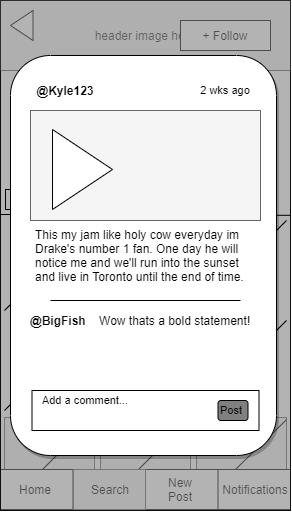

The diagram above was exported from draw.io. Its source (the exported page's mxGraphModel, read from the mxfile embedded in the PNG):
<mxGraphModel dx="1038" dy="556" grid="1" gridSize="10" guides="1" tooltips="1" connect="1" arrows="1" fold="1" page="1" pageScale="1" pageWidth="850" pageHeight="1100" math="0" shadow="0">
  <root>
    <mxCell id="-T42FexJ0I2w0xO4uNtG-0" />
    <mxCell id="-T42FexJ0I2w0xO4uNtG-1" parent="-T42FexJ0I2w0xO4uNtG-0" />
    <mxCell id="-T42FexJ0I2w0xO4uNtG-12" value="" style="whiteSpace=wrap;html=1;aspect=fixed;fillColor=#f5f5f5;strokeColor=#666666;fontColor=#333333;" vertex="1" parent="-T42FexJ0I2w0xO4uNtG-1">
      <mxGeometry x="54" y="270" width="90" height="90" as="geometry" />
    </mxCell>
    <mxCell id="-T42FexJ0I2w0xO4uNtG-14" value="" style="whiteSpace=wrap;html=1;aspect=fixed;fillColor=#f5f5f5;strokeColor=#666666;fontColor=#333333;" vertex="1" parent="-T42FexJ0I2w0xO4uNtG-1">
      <mxGeometry x="246" y="270" width="90" height="90" as="geometry" />
    </mxCell>
    <mxCell id="-T42FexJ0I2w0xO4uNtG-11" value="" style="whiteSpace=wrap;html=1;aspect=fixed;fillColor=#f5f5f5;strokeColor=#666666;fontColor=#333333;" vertex="1" parent="-T42FexJ0I2w0xO4uNtG-1">
      <mxGeometry x="246" y="370" width="90" height="90" as="geometry" />
    </mxCell>
    <mxCell id="-T42FexJ0I2w0xO4uNtG-2" value="" style="rounded=0;whiteSpace=wrap;html=1;" vertex="1" parent="-T42FexJ0I2w0xO4uNtG-1">
      <mxGeometry x="50" y="50" width="290" height="510" as="geometry" />
    </mxCell>
    <mxCell id="-T42FexJ0I2w0xO4uNtG-3" value="header image here" style="rounded=0;whiteSpace=wrap;html=1;strokeColor=#666666;fillColor=#f5f5f5;fontColor=#333333;" vertex="1" parent="-T42FexJ0I2w0xO4uNtG-1">
      <mxGeometry x="50" y="50" width="290" height="70" as="geometry" />
    </mxCell>
    <mxCell id="-T42FexJ0I2w0xO4uNtG-6" value="" style="whiteSpace=wrap;html=1;aspect=fixed;fillColor=#f5f5f5;strokeColor=#666666;fontColor=#333333;" vertex="1" parent="-T42FexJ0I2w0xO4uNtG-1">
      <mxGeometry x="54" y="467" width="90" height="90" as="geometry" />
    </mxCell>
    <mxCell id="-T42FexJ0I2w0xO4uNtG-7" value="" style="whiteSpace=wrap;html=1;aspect=fixed;fillColor=#f5f5f5;strokeColor=#666666;fontColor=#333333;" vertex="1" parent="-T42FexJ0I2w0xO4uNtG-1">
      <mxGeometry x="150" y="467" width="90" height="90" as="geometry" />
    </mxCell>
    <mxCell id="-T42FexJ0I2w0xO4uNtG-8" value="" style="whiteSpace=wrap;html=1;aspect=fixed;fillColor=#f5f5f5;strokeColor=#666666;fontColor=#333333;" vertex="1" parent="-T42FexJ0I2w0xO4uNtG-1">
      <mxGeometry x="246" y="467" width="90" height="90" as="geometry" />
    </mxCell>
    <mxCell id="-T42FexJ0I2w0xO4uNtG-25" value="" style="endArrow=none;html=1;exitX=0;exitY=1;exitDx=0;exitDy=0;entryX=1;entryY=0;entryDx=0;entryDy=0;" edge="1" parent="-T42FexJ0I2w0xO4uNtG-1" source="-T42FexJ0I2w0xO4uNtG-6" target="-T42FexJ0I2w0xO4uNtG-6">
      <mxGeometry width="50" height="50" relative="1" as="geometry">
        <mxPoint x="70" y="540" as="sourcePoint" />
        <mxPoint x="120" y="490" as="targetPoint" />
      </mxGeometry>
    </mxCell>
    <mxCell id="-T42FexJ0I2w0xO4uNtG-26" value="" style="endArrow=none;html=1;exitX=0;exitY=1;exitDx=0;exitDy=0;entryX=1;entryY=0;entryDx=0;entryDy=0;" edge="1" parent="-T42FexJ0I2w0xO4uNtG-1" source="-T42FexJ0I2w0xO4uNtG-7" target="-T42FexJ0I2w0xO4uNtG-7">
      <mxGeometry width="50" height="50" relative="1" as="geometry">
        <mxPoint x="170" y="550" as="sourcePoint" />
        <mxPoint x="220" y="500" as="targetPoint" />
      </mxGeometry>
    </mxCell>
    <mxCell id="-T42FexJ0I2w0xO4uNtG-28" value="" style="endArrow=none;html=1;exitX=0;exitY=1;exitDx=0;exitDy=0;entryX=0.986;entryY=0.822;entryDx=0;entryDy=0;entryPerimeter=0;" edge="1" parent="-T42FexJ0I2w0xO4uNtG-1" source="-T42FexJ0I2w0xO4uNtG-8" target="-T42FexJ0I2w0xO4uNtG-2">
      <mxGeometry width="50" height="50" relative="1" as="geometry">
        <mxPoint x="260" y="550" as="sourcePoint" />
        <mxPoint x="330" y="472" as="targetPoint" />
      </mxGeometry>
    </mxCell>
    <mxCell id="-T42FexJ0I2w0xO4uNtG-30" value="+ Follow" style="rounded=0;whiteSpace=wrap;html=1;" vertex="1" parent="-T42FexJ0I2w0xO4uNtG-1">
      <mxGeometry x="230" y="70" width="90" height="30" as="geometry" />
    </mxCell>
    <mxCell id="-T42FexJ0I2w0xO4uNtG-31" value="" style="triangle;whiteSpace=wrap;html=1;strokeColor=#000000;rotation=-180;" vertex="1" parent="-T42FexJ0I2w0xO4uNtG-1">
      <mxGeometry x="60" y="60" width="22.5" height="30" as="geometry" />
    </mxCell>
    <mxCell id="-T42FexJ0I2w0xO4uNtG-32" style="edgeStyle=none;rounded=0;orthogonalLoop=1;jettySize=auto;html=1;exitX=0.25;exitY=1;exitDx=0;exitDy=0;" edge="1" parent="-T42FexJ0I2w0xO4uNtG-1">
      <mxGeometry relative="1" as="geometry">
        <mxPoint x="117.5" y="556" as="sourcePoint" />
        <mxPoint x="117.5" y="556" as="targetPoint" />
      </mxGeometry>
    </mxCell>
    <mxCell id="-T42FexJ0I2w0xO4uNtG-33" style="edgeStyle=none;rounded=0;orthogonalLoop=1;jettySize=auto;html=1;exitX=0.25;exitY=1;exitDx=0;exitDy=0;" edge="1" parent="-T42FexJ0I2w0xO4uNtG-1">
      <mxGeometry relative="1" as="geometry">
        <mxPoint x="117.5" y="556" as="sourcePoint" />
        <mxPoint x="117.5" y="556" as="targetPoint" />
      </mxGeometry>
    </mxCell>
    <mxCell id="-T42FexJ0I2w0xO4uNtG-34" value="" style="rounded=0;whiteSpace=wrap;html=1;strokeColor=#000000;fillColor=#ffffff;" vertex="1" parent="-T42FexJ0I2w0xO4uNtG-1">
      <mxGeometry x="50" y="519" width="290" height="40" as="geometry" />
    </mxCell>
    <mxCell id="-T42FexJ0I2w0xO4uNtG-35" style="edgeStyle=none;rounded=0;orthogonalLoop=1;jettySize=auto;html=1;exitX=0.25;exitY=1;exitDx=0;exitDy=0;" edge="1" parent="-T42FexJ0I2w0xO4uNtG-1">
      <mxGeometry relative="1" as="geometry">
        <mxPoint x="122.5" y="559" as="sourcePoint" />
        <mxPoint x="122.5" y="559" as="targetPoint" />
      </mxGeometry>
    </mxCell>
    <mxCell id="-T42FexJ0I2w0xO4uNtG-36" style="edgeStyle=none;rounded=0;orthogonalLoop=1;jettySize=auto;html=1;exitX=0.25;exitY=1;exitDx=0;exitDy=0;" edge="1" parent="-T42FexJ0I2w0xO4uNtG-1">
      <mxGeometry relative="1" as="geometry">
        <mxPoint x="122.5" y="559" as="sourcePoint" />
        <mxPoint x="122.5" y="559" as="targetPoint" />
      </mxGeometry>
    </mxCell>
    <mxCell id="-T42FexJ0I2w0xO4uNtG-37" value="" style="endArrow=none;html=1;exitX=0.25;exitY=1;exitDx=0;exitDy=0;entryX=0.25;entryY=1;entryDx=0;entryDy=0;" edge="1" parent="-T42FexJ0I2w0xO4uNtG-1">
      <mxGeometry width="50" height="50" relative="1" as="geometry">
        <mxPoint x="122.5" y="519" as="sourcePoint" />
        <mxPoint x="122.5" y="559" as="targetPoint" />
      </mxGeometry>
    </mxCell>
    <mxCell id="-T42FexJ0I2w0xO4uNtG-38" value="" style="endArrow=none;html=1;exitX=0.5;exitY=1;exitDx=0;exitDy=0;entryX=0.5;entryY=1;entryDx=0;entryDy=0;" edge="1" parent="-T42FexJ0I2w0xO4uNtG-1">
      <mxGeometry width="50" height="50" relative="1" as="geometry">
        <mxPoint x="195" y="519" as="sourcePoint" />
        <mxPoint x="195" y="559" as="targetPoint" />
      </mxGeometry>
    </mxCell>
    <mxCell id="-T42FexJ0I2w0xO4uNtG-39" value="" style="endArrow=none;html=1;exitX=0.75;exitY=1;exitDx=0;exitDy=0;entryX=0.75;entryY=1;entryDx=0;entryDy=0;" edge="1" parent="-T42FexJ0I2w0xO4uNtG-1">
      <mxGeometry width="50" height="50" relative="1" as="geometry">
        <mxPoint x="267.5" y="519" as="sourcePoint" />
        <mxPoint x="267.5" y="559" as="targetPoint" />
      </mxGeometry>
    </mxCell>
    <mxCell id="-T42FexJ0I2w0xO4uNtG-40" value="Home" style="text;html=1;strokeColor=none;fillColor=none;align=center;verticalAlign=middle;whiteSpace=wrap;rounded=0;" vertex="1" parent="-T42FexJ0I2w0xO4uNtG-1">
      <mxGeometry x="60" y="529" width="50" height="20" as="geometry" />
    </mxCell>
    <mxCell id="-T42FexJ0I2w0xO4uNtG-41" value="&lt;div&gt;New Post&lt;/div&gt;" style="text;html=1;strokeColor=none;fillColor=none;align=center;verticalAlign=middle;whiteSpace=wrap;rounded=0;" vertex="1" parent="-T42FexJ0I2w0xO4uNtG-1">
      <mxGeometry x="205" y="529" width="50" height="20" as="geometry" />
    </mxCell>
    <mxCell id="-T42FexJ0I2w0xO4uNtG-42" value="Notifications" style="text;html=1;strokeColor=none;fillColor=none;align=center;verticalAlign=middle;whiteSpace=wrap;rounded=0;" vertex="1" parent="-T42FexJ0I2w0xO4uNtG-1">
      <mxGeometry x="280" y="529" width="50" height="20" as="geometry" />
    </mxCell>
    <mxCell id="-T42FexJ0I2w0xO4uNtG-43" value="" style="rounded=0;whiteSpace=wrap;html=1;fillColor=#f5f5f5;strokeColor=#666666;fontColor=#333333;" vertex="1" parent="-T42FexJ0I2w0xO4uNtG-1">
      <mxGeometry x="123" y="519" width="72" height="40" as="geometry" />
    </mxCell>
    <mxCell id="-T42FexJ0I2w0xO4uNtG-44" value="Search" style="text;html=1;strokeColor=none;fillColor=none;align=center;verticalAlign=middle;whiteSpace=wrap;rounded=0;" vertex="1" parent="-T42FexJ0I2w0xO4uNtG-1">
      <mxGeometry x="135" y="529" width="50" height="20" as="geometry" />
    </mxCell>
    <mxCell id="G3E8kCGatQgX3IGMge84-19" value="" style="rounded=0;whiteSpace=wrap;html=1;shadow=0;glass=0;comic=0;fillColor=#808080;fontSize=11;align=left;opacity=60;" vertex="1" parent="-T42FexJ0I2w0xO4uNtG-1">
      <mxGeometry x="50" y="50" width="290" height="510" as="geometry" />
    </mxCell>
    <mxCell id="-T42FexJ0I2w0xO4uNtG-4" value="Profile Icon" style="ellipse;whiteSpace=wrap;html=1;aspect=fixed;" vertex="1" parent="-T42FexJ0I2w0xO4uNtG-1">
      <mxGeometry x="60" y="130" width="70" height="70" as="geometry" />
    </mxCell>
    <mxCell id="-T42FexJ0I2w0xO4uNtG-5" value="" style="endArrow=none;html=1;exitX=0.999;exitY=0.433;exitDx=0;exitDy=0;exitPerimeter=0;" edge="1" parent="-T42FexJ0I2w0xO4uNtG-1">
      <mxGeometry width="50" height="50" relative="1" as="geometry">
        <mxPoint x="339.71000000000004" y="264.8299999999999" as="sourcePoint" />
        <mxPoint x="50" y="264" as="targetPoint" />
      </mxGeometry>
    </mxCell>
    <mxCell id="-T42FexJ0I2w0xO4uNtG-10" value="" style="whiteSpace=wrap;html=1;aspect=fixed;fillColor=#f5f5f5;strokeColor=#666666;fontColor=#333333;" vertex="1" parent="-T42FexJ0I2w0xO4uNtG-1">
      <mxGeometry x="150" y="370" width="90" height="90" as="geometry" />
    </mxCell>
    <mxCell id="-T42FexJ0I2w0xO4uNtG-13" value="" style="whiteSpace=wrap;html=1;aspect=fixed;fillColor=#f5f5f5;strokeColor=#666666;fontColor=#333333;" vertex="1" parent="-T42FexJ0I2w0xO4uNtG-1">
      <mxGeometry x="150" y="270" width="90" height="90" as="geometry" />
    </mxCell>
    <mxCell id="-T42FexJ0I2w0xO4uNtG-15" value="Following 227" style="text;html=1;align=center;verticalAlign=middle;whiteSpace=wrap;rounded=0;strokeColor=#000000;" vertex="1" parent="-T42FexJ0I2w0xO4uNtG-1">
      <mxGeometry x="55" y="239" width="100" height="20" as="geometry" />
    </mxCell>
    <mxCell id="-T42FexJ0I2w0xO4uNtG-16" value="Followers 1034" style="text;html=1;align=center;verticalAlign=middle;whiteSpace=wrap;rounded=0;strokeColor=#000000;" vertex="1" parent="-T42FexJ0I2w0xO4uNtG-1">
      <mxGeometry x="162" y="239" width="96" height="20" as="geometry" />
    </mxCell>
    <mxCell id="-T42FexJ0I2w0xO4uNtG-17" value="&lt;h1&gt;Kanye West&lt;/h1&gt;&lt;p&gt;Lorem ipsum dolor sit amet, consectetur adipisicing elit, sed do eiusmod tempor incididunt.&lt;/p&gt;" style="text;html=1;strokeColor=none;fillColor=none;spacing=5;spacingTop=-20;whiteSpace=wrap;overflow=hidden;rounded=0;" vertex="1" parent="-T42FexJ0I2w0xO4uNtG-1">
      <mxGeometry x="140" y="130" width="190" height="100" as="geometry" />
    </mxCell>
    <mxCell id="-T42FexJ0I2w0xO4uNtG-18" value="@kanyeisthebest" style="text;html=1;strokeColor=none;fillColor=none;align=center;verticalAlign=middle;whiteSpace=wrap;rounded=0;" vertex="1" parent="-T42FexJ0I2w0xO4uNtG-1">
      <mxGeometry x="170" y="160" width="40" height="20" as="geometry" />
    </mxCell>
    <mxCell id="-T42FexJ0I2w0xO4uNtG-19" value="Harmonies" style="text;html=1;align=center;verticalAlign=middle;whiteSpace=wrap;rounded=0;strokeColor=#000000;" vertex="1" parent="-T42FexJ0I2w0xO4uNtG-1">
      <mxGeometry x="265" y="239" width="60" height="20" as="geometry" />
    </mxCell>
    <mxCell id="-T42FexJ0I2w0xO4uNtG-20" value="" style="endArrow=none;html=1;exitX=0;exitY=1;exitDx=0;exitDy=0;entryX=1;entryY=0;entryDx=0;entryDy=0;" edge="1" parent="-T42FexJ0I2w0xO4uNtG-1" source="-T42FexJ0I2w0xO4uNtG-12" target="-T42FexJ0I2w0xO4uNtG-12">
      <mxGeometry width="50" height="50" relative="1" as="geometry">
        <mxPoint x="280" y="350" as="sourcePoint" />
        <mxPoint x="330" y="300" as="targetPoint" />
      </mxGeometry>
    </mxCell>
    <mxCell id="-T42FexJ0I2w0xO4uNtG-21" value="" style="endArrow=none;html=1;entryX=1;entryY=0;entryDx=0;entryDy=0;exitX=0;exitY=1;exitDx=0;exitDy=0;" edge="1" parent="-T42FexJ0I2w0xO4uNtG-1">
      <mxGeometry width="50" height="50" relative="1" as="geometry">
        <mxPoint x="54" y="460" as="sourcePoint" />
        <mxPoint x="144" y="370" as="targetPoint" />
      </mxGeometry>
    </mxCell>
    <mxCell id="-T42FexJ0I2w0xO4uNtG-22" value="" style="endArrow=none;html=1;entryX=1;entryY=0;entryDx=0;entryDy=0;exitX=0;exitY=1;exitDx=0;exitDy=0;" edge="1" parent="-T42FexJ0I2w0xO4uNtG-1" source="-T42FexJ0I2w0xO4uNtG-13" target="-T42FexJ0I2w0xO4uNtG-13">
      <mxGeometry width="50" height="50" relative="1" as="geometry">
        <mxPoint x="150" y="360" as="sourcePoint" />
        <mxPoint x="200" y="310" as="targetPoint" />
      </mxGeometry>
    </mxCell>
    <mxCell id="-T42FexJ0I2w0xO4uNtG-23" value="" style="endArrow=none;html=1;entryX=1;entryY=0;entryDx=0;entryDy=0;" edge="1" parent="-T42FexJ0I2w0xO4uNtG-1" target="-T42FexJ0I2w0xO4uNtG-10">
      <mxGeometry width="50" height="50" relative="1" as="geometry">
        <mxPoint x="150" y="460" as="sourcePoint" />
        <mxPoint x="200" y="410" as="targetPoint" />
      </mxGeometry>
    </mxCell>
    <mxCell id="-T42FexJ0I2w0xO4uNtG-24" value="" style="endArrow=none;html=1;exitX=0;exitY=1;exitDx=0;exitDy=0;entryX=1;entryY=0;entryDx=0;entryDy=0;" edge="1" parent="-T42FexJ0I2w0xO4uNtG-1" source="-T42FexJ0I2w0xO4uNtG-14" target="-T42FexJ0I2w0xO4uNtG-14">
      <mxGeometry width="50" height="50" relative="1" as="geometry">
        <mxPoint x="280" y="330" as="sourcePoint" />
        <mxPoint x="330" y="280" as="targetPoint" />
      </mxGeometry>
    </mxCell>
    <mxCell id="-T42FexJ0I2w0xO4uNtG-27" value="" style="endArrow=none;html=1;exitX=0;exitY=1;exitDx=0;exitDy=0;entryX=1;entryY=0;entryDx=0;entryDy=0;" edge="1" parent="-T42FexJ0I2w0xO4uNtG-1" source="-T42FexJ0I2w0xO4uNtG-11" target="-T42FexJ0I2w0xO4uNtG-11">
      <mxGeometry width="50" height="50" relative="1" as="geometry">
        <mxPoint x="260" y="440" as="sourcePoint" />
        <mxPoint x="310" y="390" as="targetPoint" />
      </mxGeometry>
    </mxCell>
    <mxCell id="G3E8kCGatQgX3IGMge84-0" value="" style="rounded=1;whiteSpace=wrap;html=1;shadow=1;glass=0;comic=0;" vertex="1" parent="-T42FexJ0I2w0xO4uNtG-1">
      <mxGeometry x="60" y="105" width="266" height="400" as="geometry" />
    </mxCell>
    <mxCell id="G3E8kCGatQgX3IGMge84-1" value="" style="rounded=0;whiteSpace=wrap;html=1;shadow=0;glass=0;comic=0;fillColor=#f5f5f5;strokeColor=#666666;fontColor=#333333;" vertex="1" parent="-T42FexJ0I2w0xO4uNtG-1">
      <mxGeometry x="80" y="160" width="230" height="110" as="geometry" />
    </mxCell>
    <mxCell id="G3E8kCGatQgX3IGMge84-2" value="" style="triangle;whiteSpace=wrap;html=1;shadow=0;glass=0;comic=0;" vertex="1" parent="-T42FexJ0I2w0xO4uNtG-1">
      <mxGeometry x="102" y="179" width="60" height="80" as="geometry" />
    </mxCell>
    <mxCell id="G3E8kCGatQgX3IGMge84-3" value="&lt;b&gt;@Kyle123&lt;/b&gt;" style="text;html=1;strokeColor=none;fillColor=none;align=center;verticalAlign=middle;whiteSpace=wrap;rounded=0;shadow=0;glass=0;comic=0;" vertex="1" parent="-T42FexJ0I2w0xO4uNtG-1">
      <mxGeometry x="95" y="130" width="40" height="20" as="geometry" />
    </mxCell>
    <mxCell id="G3E8kCGatQgX3IGMge84-4" value="This my jam like holy cow everyday im Drake's number 1 fan. One day he will notice me and we'll run into the sunset and live in Toronto until the end of time." style="text;html=1;strokeColor=none;fillColor=none;align=left;verticalAlign=middle;whiteSpace=wrap;rounded=0;shadow=0;glass=0;comic=0;" vertex="1" parent="-T42FexJ0I2w0xO4uNtG-1">
      <mxGeometry x="82.5" y="295" width="215" height="20" as="geometry" />
    </mxCell>
    <mxCell id="G3E8kCGatQgX3IGMge84-8" value="" style="endArrow=none;html=1;fontSize=11;" edge="1" parent="-T42FexJ0I2w0xO4uNtG-1">
      <mxGeometry width="50" height="50" relative="1" as="geometry">
        <mxPoint x="100" y="350" as="sourcePoint" />
        <mxPoint x="290" y="350" as="targetPoint" />
      </mxGeometry>
    </mxCell>
    <mxCell id="G3E8kCGatQgX3IGMge84-12" value="" style="rounded=0;whiteSpace=wrap;html=1;shadow=0;glass=0;comic=0;fontSize=11;align=left;" vertex="1" parent="-T42FexJ0I2w0xO4uNtG-1">
      <mxGeometry x="81.5" y="440" width="227" height="40" as="geometry" />
    </mxCell>
    <mxCell id="G3E8kCGatQgX3IGMge84-13" value="Add a comment..." style="text;html=1;strokeColor=none;fillColor=none;align=center;verticalAlign=middle;whiteSpace=wrap;rounded=0;shadow=0;glass=0;comic=0;fontSize=11;" vertex="1" parent="-T42FexJ0I2w0xO4uNtG-1">
      <mxGeometry x="75" y="440" width="120" height="20" as="geometry" />
    </mxCell>
    <mxCell id="G3E8kCGatQgX3IGMge84-14" value="Post" style="rounded=1;whiteSpace=wrap;html=1;shadow=0;glass=0;comic=0;fillColor=#808080;fontSize=11;align=left;" vertex="1" parent="-T42FexJ0I2w0xO4uNtG-1">
      <mxGeometry x="267.5" y="450" width="30" height="20" as="geometry" />
    </mxCell>
    <mxCell id="G3E8kCGatQgX3IGMge84-15" value="&lt;font style=&quot;font-size: 12px&quot;&gt;&lt;b&gt;@BigFish&lt;/b&gt;&amp;nbsp; &amp;nbsp; Wow thats a bold statement!&lt;/font&gt;" style="text;html=1;strokeColor=none;fillColor=none;align=left;verticalAlign=middle;whiteSpace=wrap;rounded=0;shadow=0;glass=0;comic=0;fontSize=11;" vertex="1" parent="-T42FexJ0I2w0xO4uNtG-1">
      <mxGeometry x="77.5" y="360" width="235" height="20" as="geometry" />
    </mxCell>
    <mxCell id="G3E8kCGatQgX3IGMge84-17" value="2 wks ago" style="text;html=1;strokeColor=none;fillColor=none;align=center;verticalAlign=middle;whiteSpace=wrap;rounded=0;shadow=0;glass=0;comic=0;fontSize=11;" vertex="1" parent="-T42FexJ0I2w0xO4uNtG-1">
      <mxGeometry x="235" y="130" width="80" height="20" as="geometry" />
    </mxCell>
  </root>
</mxGraphModel>